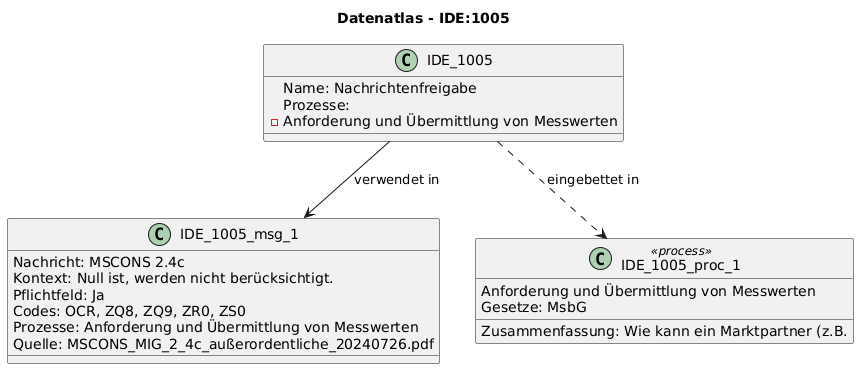

The diagram above was rendered by PlantUML. Its source (embedded in the PNG):
@startuml
title Datenatlas - IDE:1005
class IDE_1005 {
  Name: Nachrichtenfreigabe
  Prozesse:
    - Anforderung und Übermittlung von Messwerten
}
class IDE_1005_msg_1 {
  Nachricht: MSCONS 2.4c
  Kontext: Null ist, werden nicht berücksichtigt.
  Pflichtfeld: Ja
  Codes: OCR, ZQ8, ZQ9, ZR0, ZS0
  Prozesse: Anforderung und Übermittlung von Messwerten
  Quelle: MSCONS_MIG_2_4c_außerordentliche_20240726.pdf
}
IDE_1005 --> IDE_1005_msg_1 : verwendet in
class IDE_1005_proc_1 <<process>> {
  Anforderung und Übermittlung von Messwerten
  Gesetze: MsbG
  Zusammenfassung: Wie kann ein Marktpartner (z.B.
}
IDE_1005 ..> IDE_1005_proc_1 : eingebettet in
@enduml